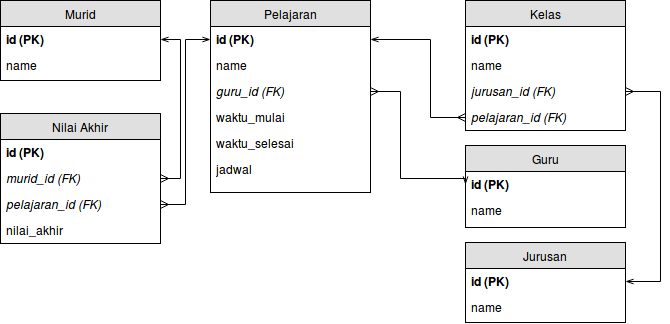

The diagram above was exported from draw.io. Its source (the exported page's mxGraphModel, read from the mxfile embedded in the PNG):
<mxGraphModel dx="825" dy="468" grid="1" gridSize="10" guides="1" tooltips="1" connect="1" arrows="1" fold="1" page="1" pageScale="1" pageWidth="850" pageHeight="1100" background="#ffffff" math="0" shadow="0">
  <root>
    <mxCell id="0" />
    <mxCell id="1" parent="0" />
    <mxCell id="2" value="Murid" style="swimlane;html=1;fontStyle=0;childLayout=stackLayout;horizontal=1;startSize=26;fillColor=#e0e0e0;horizontalStack=0;resizeParent=1;resizeLast=0;collapsible=1;marginBottom=0;swimlaneFillColor=#ffffff;align=center;" parent="1" vertex="1">
      <mxGeometry x="40" y="38" width="160" height="80" as="geometry" />
    </mxCell>
    <mxCell id="3" value="id (PK)" style="text;html=1;strokeColor=none;fillColor=none;spacingLeft=4;spacingRight=4;whiteSpace=wrap;overflow=hidden;rotatable=0;points=[[0,0.5],[1,0.5]];portConstraint=eastwest;fontStyle=1" parent="2" vertex="1">
      <mxGeometry y="26" width="160" height="26" as="geometry" />
    </mxCell>
    <mxCell id="4" value="name" style="text;html=1;strokeColor=none;fillColor=none;spacingLeft=4;spacingRight=4;whiteSpace=wrap;overflow=hidden;rotatable=0;points=[[0,0.5],[1,0.5]];portConstraint=eastwest;" parent="2" vertex="1">
      <mxGeometry y="52" width="160" height="26" as="geometry" />
    </mxCell>
    <mxCell id="6" value="Guru" style="swimlane;html=1;fontStyle=0;childLayout=stackLayout;horizontal=1;startSize=26;fillColor=#e0e0e0;horizontalStack=0;resizeParent=1;resizeLast=0;collapsible=1;marginBottom=0;swimlaneFillColor=#ffffff;align=center;" parent="1" vertex="1">
      <mxGeometry x="505" y="183" width="160" height="82" as="geometry" />
    </mxCell>
    <mxCell id="7" value="id (PK)" style="text;html=1;strokeColor=none;fillColor=none;spacingLeft=4;spacingRight=4;whiteSpace=wrap;overflow=hidden;rotatable=0;points=[[0,0.5],[1,0.5]];portConstraint=eastwest;fontStyle=1" parent="6" vertex="1">
      <mxGeometry y="26" width="160" height="26" as="geometry" />
    </mxCell>
    <mxCell id="8" value="name" style="text;html=1;strokeColor=none;fillColor=none;spacingLeft=4;spacingRight=4;whiteSpace=wrap;overflow=hidden;rotatable=0;points=[[0,0.5],[1,0.5]];portConstraint=eastwest;" parent="6" vertex="1">
      <mxGeometry y="52" width="160" height="26" as="geometry" />
    </mxCell>
    <mxCell id="9" value="Pelajaran" style="swimlane;html=1;fontStyle=0;childLayout=stackLayout;horizontal=1;startSize=26;fillColor=#e0e0e0;horizontalStack=0;resizeParent=1;resizeLast=0;collapsible=1;marginBottom=0;swimlaneFillColor=#ffffff;align=center;" parent="1" vertex="1">
      <mxGeometry x="250" y="38" width="160" height="192" as="geometry" />
    </mxCell>
    <mxCell id="10" value="id (PK)" style="text;html=1;strokeColor=none;fillColor=none;spacingLeft=4;spacingRight=4;whiteSpace=wrap;overflow=hidden;rotatable=0;points=[[0,0.5],[1,0.5]];portConstraint=eastwest;fontStyle=1" parent="9" vertex="1">
      <mxGeometry y="26" width="160" height="26" as="geometry" />
    </mxCell>
    <mxCell id="11" value="name" style="text;html=1;strokeColor=none;fillColor=none;spacingLeft=4;spacingRight=4;whiteSpace=wrap;overflow=hidden;rotatable=0;points=[[0,0.5],[1,0.5]];portConstraint=eastwest;" parent="9" vertex="1">
      <mxGeometry y="52" width="160" height="26" as="geometry" />
    </mxCell>
    <mxCell id="30" value="guru_id (FK)" style="text;html=1;strokeColor=none;fillColor=none;spacingLeft=4;spacingRight=4;whiteSpace=wrap;overflow=hidden;rotatable=0;points=[[0,0.5],[1,0.5]];portConstraint=eastwest;fontStyle=2" parent="9" vertex="1">
      <mxGeometry y="78" width="160" height="26" as="geometry" />
    </mxCell>
    <mxCell id="36" value="waktu_mulai" style="text;html=1;strokeColor=none;fillColor=none;spacingLeft=4;spacingRight=4;whiteSpace=wrap;overflow=hidden;rotatable=0;points=[[0,0.5],[1,0.5]];portConstraint=eastwest;" parent="9" vertex="1">
      <mxGeometry y="104" width="160" height="26" as="geometry" />
    </mxCell>
    <mxCell id="38" value="waktu_selesai" style="text;html=1;strokeColor=none;fillColor=none;spacingLeft=4;spacingRight=4;whiteSpace=wrap;overflow=hidden;rotatable=0;points=[[0,0.5],[1,0.5]];portConstraint=eastwest;" vertex="1" parent="9">
      <mxGeometry y="130" width="160" height="26" as="geometry" />
    </mxCell>
    <mxCell id="39" value="jadwal" style="text;html=1;strokeColor=none;fillColor=none;spacingLeft=4;spacingRight=4;whiteSpace=wrap;overflow=hidden;rotatable=0;points=[[0,0.5],[1,0.5]];portConstraint=eastwest;" vertex="1" parent="9">
      <mxGeometry y="156" width="160" height="26" as="geometry" />
    </mxCell>
    <mxCell id="12" value="Kelas" style="swimlane;html=1;fontStyle=0;childLayout=stackLayout;horizontal=1;startSize=26;fillColor=#e0e0e0;horizontalStack=0;resizeParent=1;resizeLast=0;collapsible=1;marginBottom=0;swimlaneFillColor=#ffffff;align=center;" parent="1" vertex="1">
      <mxGeometry x="505" y="38" width="160" height="130" as="geometry" />
    </mxCell>
    <mxCell id="13" value="id (PK)" style="text;html=1;strokeColor=none;fillColor=none;spacingLeft=4;spacingRight=4;whiteSpace=wrap;overflow=hidden;rotatable=0;points=[[0,0.5],[1,0.5]];portConstraint=eastwest;fontStyle=1" parent="12" vertex="1">
      <mxGeometry y="26" width="160" height="26" as="geometry" />
    </mxCell>
    <mxCell id="14" value="name" style="text;html=1;strokeColor=none;fillColor=none;spacingLeft=4;spacingRight=4;whiteSpace=wrap;overflow=hidden;rotatable=0;points=[[0,0.5],[1,0.5]];portConstraint=eastwest;" parent="12" vertex="1">
      <mxGeometry y="52" width="160" height="26" as="geometry" />
    </mxCell>
    <mxCell id="37" value="jurusan_id (FK)" style="text;html=1;strokeColor=none;fillColor=none;spacingLeft=4;spacingRight=4;whiteSpace=wrap;overflow=hidden;rotatable=0;points=[[0,0.5],[1,0.5]];portConstraint=eastwest;fontStyle=2" vertex="1" parent="12">
      <mxGeometry y="78" width="160" height="26" as="geometry" />
    </mxCell>
    <mxCell id="43" value="pelajaran_id (FK)" style="text;html=1;strokeColor=none;fillColor=none;spacingLeft=4;spacingRight=4;whiteSpace=wrap;overflow=hidden;rotatable=0;points=[[0,0.5],[1,0.5]];portConstraint=eastwest;fontStyle=2" vertex="1" parent="12">
      <mxGeometry y="104" width="160" height="26" as="geometry" />
    </mxCell>
    <mxCell id="15" value="Jurusan" style="swimlane;html=1;fontStyle=0;childLayout=stackLayout;horizontal=1;startSize=26;fillColor=#e0e0e0;horizontalStack=0;resizeParent=1;resizeLast=0;collapsible=1;marginBottom=0;swimlaneFillColor=#ffffff;align=center;" parent="1" vertex="1">
      <mxGeometry x="505" y="280" width="160" height="80" as="geometry" />
    </mxCell>
    <mxCell id="16" value="id (PK)" style="text;html=1;strokeColor=none;fillColor=none;spacingLeft=4;spacingRight=4;whiteSpace=wrap;overflow=hidden;rotatable=0;points=[[0,0.5],[1,0.5]];portConstraint=eastwest;fontStyle=1" parent="15" vertex="1">
      <mxGeometry y="26" width="160" height="26" as="geometry" />
    </mxCell>
    <mxCell id="17" value="name" style="text;html=1;strokeColor=none;fillColor=none;spacingLeft=4;spacingRight=4;whiteSpace=wrap;overflow=hidden;rotatable=0;points=[[0,0.5],[1,0.5]];portConstraint=eastwest;" parent="15" vertex="1">
      <mxGeometry y="52" width="160" height="26" as="geometry" />
    </mxCell>
    <mxCell id="18" value="Nilai Akhir" style="swimlane;html=1;fontStyle=0;childLayout=stackLayout;horizontal=1;startSize=26;fillColor=#e0e0e0;horizontalStack=0;resizeParent=1;resizeLast=0;collapsible=1;marginBottom=0;swimlaneFillColor=#ffffff;align=center;" parent="1" vertex="1">
      <mxGeometry x="40" y="151" width="160" height="130" as="geometry" />
    </mxCell>
    <mxCell id="19" value="id (PK)" style="text;html=1;strokeColor=none;fillColor=none;spacingLeft=4;spacingRight=4;whiteSpace=wrap;overflow=hidden;rotatable=0;points=[[0,0.5],[1,0.5]];portConstraint=eastwest;fontStyle=1" parent="18" vertex="1">
      <mxGeometry y="26" width="160" height="26" as="geometry" />
    </mxCell>
    <mxCell id="20" value="murid_id (FK)" style="text;html=1;strokeColor=none;fillColor=none;spacingLeft=4;spacingRight=4;whiteSpace=wrap;overflow=hidden;rotatable=0;points=[[0,0.5],[1,0.5]];portConstraint=eastwest;fontStyle=2" parent="18" vertex="1">
      <mxGeometry y="52" width="160" height="26" as="geometry" />
    </mxCell>
    <mxCell id="47" value="pelajaran_id (FK)" style="text;html=1;strokeColor=none;fillColor=none;spacingLeft=4;spacingRight=4;whiteSpace=wrap;overflow=hidden;rotatable=0;points=[[0,0.5],[1,0.5]];portConstraint=eastwest;fontStyle=2" vertex="1" parent="18">
      <mxGeometry y="78" width="160" height="26" as="geometry" />
    </mxCell>
    <mxCell id="21" value="nilai_akhir" style="text;html=1;strokeColor=none;fillColor=none;spacingLeft=4;spacingRight=4;whiteSpace=wrap;overflow=hidden;rotatable=0;points=[[0,0.5],[1,0.5]];portConstraint=eastwest;fontStyle=0" parent="18" vertex="1">
      <mxGeometry y="104" width="160" height="26" as="geometry" />
    </mxCell>
    <mxCell id="25" style="edgeStyle=orthogonalEdgeStyle;rounded=0;html=1;exitX=1;exitY=0.5;entryX=1;entryY=0.5;startArrow=ERmany;startFill=0;endArrow=openThin;endFill=0;jettySize=auto;orthogonalLoop=1;" parent="1" source="20" target="3" edge="1">
      <mxGeometry relative="1" as="geometry" />
    </mxCell>
    <mxCell id="41" style="edgeStyle=orthogonalEdgeStyle;rounded=0;html=1;exitX=1;exitY=0.5;entryX=0;entryY=0.5;startArrow=ERmany;startFill=0;endArrow=openThin;endFill=0;jettySize=auto;orthogonalLoop=1;" edge="1" parent="1" source="30" target="7">
      <mxGeometry relative="1" as="geometry">
        <Array as="points">
          <mxPoint x="440" y="129" />
          <mxPoint x="440" y="216" />
        </Array>
      </mxGeometry>
    </mxCell>
    <mxCell id="44" style="edgeStyle=orthogonalEdgeStyle;rounded=0;html=1;exitX=0;exitY=0.5;entryX=1;entryY=0.5;startArrow=ERmany;startFill=0;endArrow=openThin;endFill=0;jettySize=auto;orthogonalLoop=1;" edge="1" parent="1" source="43" target="10">
      <mxGeometry relative="1" as="geometry">
        <Array as="points">
          <mxPoint x="470" y="155" />
          <mxPoint x="470" y="77" />
        </Array>
      </mxGeometry>
    </mxCell>
    <mxCell id="45" style="edgeStyle=orthogonalEdgeStyle;rounded=0;html=1;exitX=1;exitY=0.5;entryX=1;entryY=0.5;startArrow=ERmany;startFill=0;endArrow=openThin;endFill=0;jettySize=auto;orthogonalLoop=1;" edge="1" parent="1" source="37" target="16">
      <mxGeometry relative="1" as="geometry">
        <Array as="points">
          <mxPoint x="700" y="129" />
          <mxPoint x="700" y="319" />
        </Array>
      </mxGeometry>
    </mxCell>
    <mxCell id="49" style="edgeStyle=orthogonalEdgeStyle;rounded=0;html=1;exitX=1;exitY=0.5;entryX=0;entryY=0.5;startArrow=ERmany;startFill=0;endArrow=openThin;endFill=0;jettySize=auto;orthogonalLoop=1;" edge="1" parent="1" source="47" target="10">
      <mxGeometry relative="1" as="geometry" />
    </mxCell>
  </root>
</mxGraphModel>